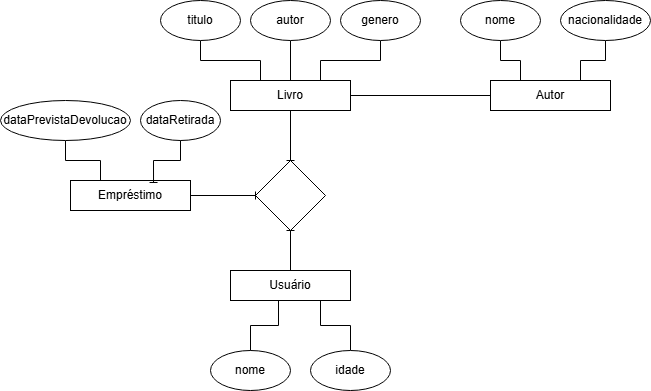

The diagram above was exported from draw.io. Its source (the exported page's mxGraphModel, read from the mxfile embedded in the PNG):
<mxGraphModel dx="1707" dy="434" grid="1" gridSize="10" guides="1" tooltips="1" connect="1" arrows="1" fold="1" page="1" pageScale="1" pageWidth="827" pageHeight="1169" math="0" shadow="0">
  <root>
    <mxCell id="0" />
    <mxCell id="1" parent="0" />
    <mxCell id="39gMpJzyWcX0ervLvXEt-8" style="edgeStyle=orthogonalEdgeStyle;rounded=0;orthogonalLoop=1;jettySize=auto;html=1;entryX=0.5;entryY=0;entryDx=0;entryDy=0;endArrow=baseDash;endFill=0;" edge="1" parent="1" source="39gMpJzyWcX0ervLvXEt-1" target="39gMpJzyWcX0ervLvXEt-4">
      <mxGeometry relative="1" as="geometry" />
    </mxCell>
    <mxCell id="39gMpJzyWcX0ervLvXEt-9" style="edgeStyle=orthogonalEdgeStyle;rounded=0;orthogonalLoop=1;jettySize=auto;html=1;entryX=0;entryY=0.5;entryDx=0;entryDy=0;endArrow=baseDash;endFill=0;" edge="1" parent="1" source="39gMpJzyWcX0ervLvXEt-1" target="39gMpJzyWcX0ervLvXEt-2">
      <mxGeometry relative="1" as="geometry" />
    </mxCell>
    <mxCell id="39gMpJzyWcX0ervLvXEt-1" value="Livro" style="whiteSpace=wrap;html=1;" vertex="1" parent="1">
      <mxGeometry x="200" y="90" width="120" height="30" as="geometry" />
    </mxCell>
    <mxCell id="39gMpJzyWcX0ervLvXEt-2" value="Autor" style="whiteSpace=wrap;html=1;" vertex="1" parent="1">
      <mxGeometry x="460" y="90" width="120" height="30" as="geometry" />
    </mxCell>
    <mxCell id="39gMpJzyWcX0ervLvXEt-7" style="edgeStyle=orthogonalEdgeStyle;rounded=0;orthogonalLoop=1;jettySize=auto;html=1;endArrow=baseDash;endFill=0;" edge="1" parent="1" source="39gMpJzyWcX0ervLvXEt-3" target="39gMpJzyWcX0ervLvXEt-4">
      <mxGeometry relative="1" as="geometry" />
    </mxCell>
    <mxCell id="39gMpJzyWcX0ervLvXEt-3" value="Usuário" style="whiteSpace=wrap;html=1;" vertex="1" parent="1">
      <mxGeometry x="200" y="280" width="120" height="30" as="geometry" />
    </mxCell>
    <mxCell id="39gMpJzyWcX0ervLvXEt-4" value="" style="rhombus;whiteSpace=wrap;html=1;" vertex="1" parent="1">
      <mxGeometry x="225" y="170" width="70" height="70" as="geometry" />
    </mxCell>
    <mxCell id="39gMpJzyWcX0ervLvXEt-6" style="edgeStyle=orthogonalEdgeStyle;rounded=0;orthogonalLoop=1;jettySize=auto;html=1;entryX=0;entryY=0.5;entryDx=0;entryDy=0;endArrow=baseDash;endFill=0;" edge="1" parent="1" source="39gMpJzyWcX0ervLvXEt-5" target="39gMpJzyWcX0ervLvXEt-4">
      <mxGeometry relative="1" as="geometry" />
    </mxCell>
    <mxCell id="39gMpJzyWcX0ervLvXEt-5" value="Empréstimo" style="whiteSpace=wrap;html=1;" vertex="1" parent="1">
      <mxGeometry x="40" y="190" width="120" height="30" as="geometry" />
    </mxCell>
    <mxCell id="39gMpJzyWcX0ervLvXEt-15" style="edgeStyle=orthogonalEdgeStyle;rounded=0;orthogonalLoop=1;jettySize=auto;html=1;entryX=0.25;entryY=0;entryDx=0;entryDy=0;endArrow=baseDash;endFill=0;" edge="1" parent="1" source="39gMpJzyWcX0ervLvXEt-10" target="39gMpJzyWcX0ervLvXEt-1">
      <mxGeometry relative="1" as="geometry" />
    </mxCell>
    <mxCell id="39gMpJzyWcX0ervLvXEt-10" value="titulo" style="ellipse;whiteSpace=wrap;html=1;" vertex="1" parent="1">
      <mxGeometry x="130" y="10" width="80" height="40" as="geometry" />
    </mxCell>
    <mxCell id="39gMpJzyWcX0ervLvXEt-13" style="edgeStyle=orthogonalEdgeStyle;rounded=0;orthogonalLoop=1;jettySize=auto;html=1;endArrow=baseDash;endFill=0;" edge="1" parent="1" source="39gMpJzyWcX0ervLvXEt-11" target="39gMpJzyWcX0ervLvXEt-1">
      <mxGeometry relative="1" as="geometry" />
    </mxCell>
    <mxCell id="39gMpJzyWcX0ervLvXEt-11" value="autor" style="ellipse;whiteSpace=wrap;html=1;" vertex="1" parent="1">
      <mxGeometry x="220" y="10" width="80" height="40" as="geometry" />
    </mxCell>
    <mxCell id="39gMpJzyWcX0ervLvXEt-14" style="edgeStyle=orthogonalEdgeStyle;rounded=0;orthogonalLoop=1;jettySize=auto;html=1;entryX=0.75;entryY=0;entryDx=0;entryDy=0;endArrow=baseDash;endFill=0;" edge="1" parent="1" source="39gMpJzyWcX0ervLvXEt-12" target="39gMpJzyWcX0ervLvXEt-1">
      <mxGeometry relative="1" as="geometry" />
    </mxCell>
    <mxCell id="39gMpJzyWcX0ervLvXEt-12" value="genero" style="ellipse;whiteSpace=wrap;html=1;" vertex="1" parent="1">
      <mxGeometry x="310" y="10" width="80" height="40" as="geometry" />
    </mxCell>
    <mxCell id="39gMpJzyWcX0ervLvXEt-18" style="edgeStyle=orthogonalEdgeStyle;rounded=0;orthogonalLoop=1;jettySize=auto;html=1;entryX=0.25;entryY=0;entryDx=0;entryDy=0;endArrow=baseDash;endFill=0;" edge="1" parent="1" source="39gMpJzyWcX0ervLvXEt-16" target="39gMpJzyWcX0ervLvXEt-2">
      <mxGeometry relative="1" as="geometry" />
    </mxCell>
    <mxCell id="39gMpJzyWcX0ervLvXEt-16" value="nome" style="ellipse;whiteSpace=wrap;html=1;" vertex="1" parent="1">
      <mxGeometry x="430" y="10" width="80" height="40" as="geometry" />
    </mxCell>
    <mxCell id="39gMpJzyWcX0ervLvXEt-19" style="edgeStyle=orthogonalEdgeStyle;rounded=0;orthogonalLoop=1;jettySize=auto;html=1;entryX=0.75;entryY=0;entryDx=0;entryDy=0;endArrow=baseDash;endFill=0;" edge="1" parent="1" source="39gMpJzyWcX0ervLvXEt-17" target="39gMpJzyWcX0ervLvXEt-2">
      <mxGeometry relative="1" as="geometry" />
    </mxCell>
    <mxCell id="39gMpJzyWcX0ervLvXEt-17" value="nacionalidade" style="ellipse;whiteSpace=wrap;html=1;" vertex="1" parent="1">
      <mxGeometry x="530" y="10" width="90" height="40" as="geometry" />
    </mxCell>
    <mxCell id="39gMpJzyWcX0ervLvXEt-20" value="dataRetirada" style="ellipse;whiteSpace=wrap;html=1;" vertex="1" parent="1">
      <mxGeometry x="110" y="110" width="80" height="40" as="geometry" />
    </mxCell>
    <mxCell id="39gMpJzyWcX0ervLvXEt-22" style="edgeStyle=orthogonalEdgeStyle;rounded=0;orthogonalLoop=1;jettySize=auto;html=1;entryX=0.25;entryY=0;entryDx=0;entryDy=0;endArrow=baseDash;endFill=0;" edge="1" parent="1" source="39gMpJzyWcX0ervLvXEt-21" target="39gMpJzyWcX0ervLvXEt-5">
      <mxGeometry relative="1" as="geometry" />
    </mxCell>
    <mxCell id="39gMpJzyWcX0ervLvXEt-21" value="dataPrevistaDevolucao" style="ellipse;whiteSpace=wrap;html=1;" vertex="1" parent="1">
      <mxGeometry x="-30" y="110" width="130" height="40" as="geometry" />
    </mxCell>
    <mxCell id="39gMpJzyWcX0ervLvXEt-24" value="nome" style="ellipse;whiteSpace=wrap;html=1;" vertex="1" parent="1">
      <mxGeometry x="180" y="360" width="80" height="40" as="geometry" />
    </mxCell>
    <mxCell id="39gMpJzyWcX0ervLvXEt-29" style="edgeStyle=orthogonalEdgeStyle;rounded=0;orthogonalLoop=1;jettySize=auto;html=1;entryX=0.75;entryY=1;entryDx=0;entryDy=0;endArrow=baseDash;endFill=0;" edge="1" parent="1" source="39gMpJzyWcX0ervLvXEt-25" target="39gMpJzyWcX0ervLvXEt-3">
      <mxGeometry relative="1" as="geometry" />
    </mxCell>
    <mxCell id="39gMpJzyWcX0ervLvXEt-25" value="idade" style="ellipse;whiteSpace=wrap;html=1;" vertex="1" parent="1">
      <mxGeometry x="280" y="360" width="80" height="40" as="geometry" />
    </mxCell>
    <mxCell id="39gMpJzyWcX0ervLvXEt-27" style="edgeStyle=orthogonalEdgeStyle;rounded=0;orthogonalLoop=1;jettySize=auto;html=1;entryX=0.4;entryY=1;entryDx=0;entryDy=0;entryPerimeter=0;endArrow=baseDash;endFill=0;" edge="1" parent="1" source="39gMpJzyWcX0ervLvXEt-24" target="39gMpJzyWcX0ervLvXEt-3">
      <mxGeometry relative="1" as="geometry" />
    </mxCell>
    <mxCell id="39gMpJzyWcX0ervLvXEt-31" style="edgeStyle=orthogonalEdgeStyle;rounded=0;orthogonalLoop=1;jettySize=auto;html=1;entryX=0.692;entryY=0.067;entryDx=0;entryDy=0;entryPerimeter=0;endArrow=baseDash;endFill=0;" edge="1" parent="1" source="39gMpJzyWcX0ervLvXEt-20" target="39gMpJzyWcX0ervLvXEt-5">
      <mxGeometry relative="1" as="geometry">
        <Array as="points">
          <mxPoint x="150" y="170" />
          <mxPoint x="123" y="170" />
        </Array>
      </mxGeometry>
    </mxCell>
  </root>
</mxGraphModel>